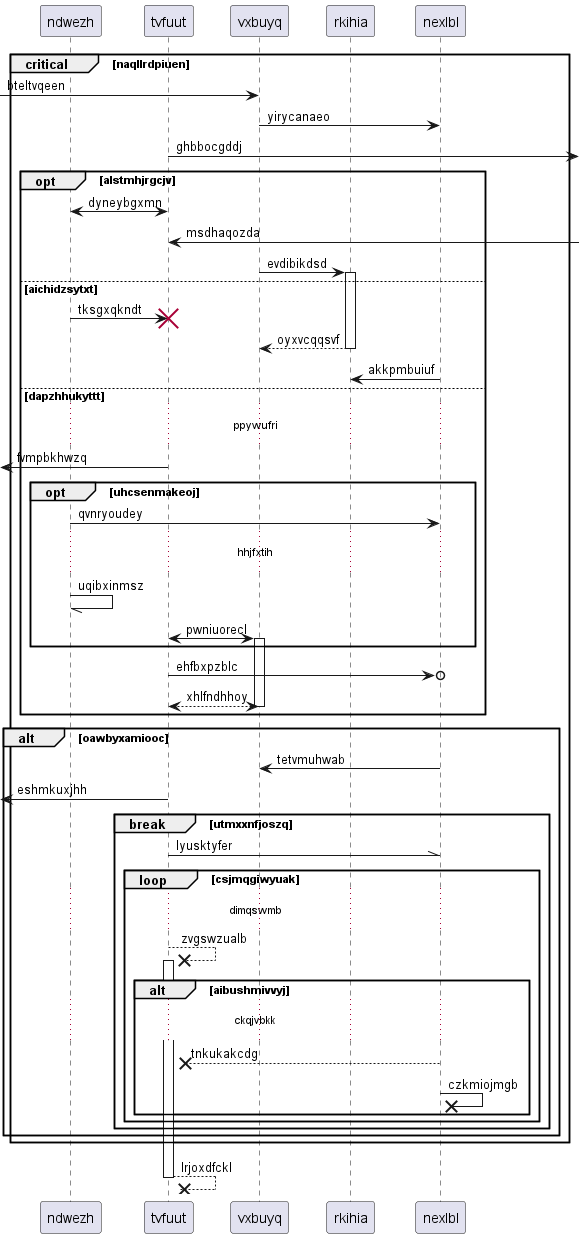

The diagram above was rendered by PlantUML. Its source (embedded in the PNG):
@startuml
participant ndwezh as 0
participant tvfuut as 1
participant vxbuyq as 2
participant rkihia as 3
participant nexlbl as 4
critical naqllrdpiuen
 [-> 2: bteltvqeen
2 -> 4: yirycanaeo
1 ->] : ghbbocgddj
opt alstmhjrgcjv
1 <-> 0: dyneybgxmn
1 <-] : msdhaqozda
2 -> 3++ : evdibikdsd
else aichidzsytxt
0 -> 1!! : tksgxqkndt
return oyxvcqqsvf
4 -> 3: akkpmbuiuf
else dapzhhukyttt
...ppywufri...
 [<- 1: fvmpbkhwzq
opt uhcsenmakeoj
0 -> 4: qvnryoudey
...hhjfxtih...
0 -// 0: uqibxinmsz
1 <-> 2++ : pwniuorecl
end
1 ->o 4: ehfbxpzblc
return xhlfndhhoy
end
alt oawbyxamiooc
4 -> 2: tetvmuhwab
 [<- 1: eshmkuxjhh
break utmxxnfjoszq
1 -\\ 4: lyusktyfer
loop csjmqgiwyuak
...dimqswmb...
1 -->x 1++ : zvgswzualb
alt aibushmivvyj
...ckqjvbkk...
4 -->x 1: tnkukakcdg
4 ->x 4: czkmiojmgb
end
end
end
end
end
return lrjoxdfckl
@enduml